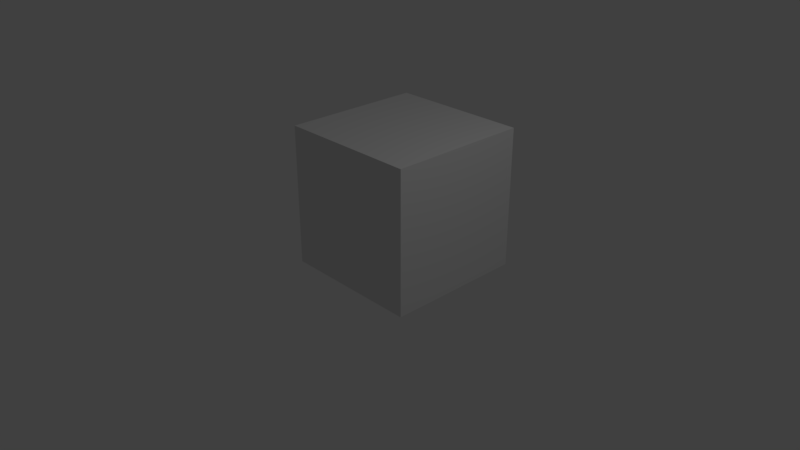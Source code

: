 # Source: cube.blend  (saved by Blender 2.78.0; exported with 4.5.12 LTS)
import bpy
from mathutils import Matrix  # noqa: F401  (used for matrix-valued properties, if any)

bpy.ops.wm.read_factory_settings(use_empty=True)
scene = bpy.context.scene
scene.name = 'Scene'

# ---- collections
col_collection_1 = bpy.data.collections.new('Collection 1'); scene.collection.children.link(col_collection_1)

# ---- world
world_world = bpy.data.worlds.new('World'); scene.world = world_world
world_world.color = (0.05088, 0.05088, 0.05088)
world_world.use_sun_shadow = False
world_world.sun_shadow_jitter_overblur = 0.0
world_world.cycles.sampling_method = 'MANUAL'

# ---- cameras
cam_camera = bpy.data.cameras.new('Camera')
cam_camera.clip_end = 100.0
cam_camera.lens = 35.0
cam_camera.sensor_width = 32.0
cam_camera.sensor_height = 18.0
cam_camera.ortho_scale = 7.314
cam_camera.dof.focus_distance = 0.0
cam_camera.dof.aperture_fstop = 128.0

# ---- lights
light_lamp = bpy.data.lights.new('Lamp', 'POINT')
light_lamp.transmission_factor = 0.0
light_lamp.cutoff_distance = 30.0
light_lamp.energy = 100.0
light_lamp.shadow_buffer_clip_start = 1.001
light_lamp.shadow_soft_size = 0.1
light_lamp.shadow_maximum_resolution = 0.006
light_lamp.use_absolute_resolution = True

# ---- meshes
me_cube_001 = bpy.data.meshes.new('Cube.001')
me_cube_001.from_pydata([(-1.0, -1.0, -1.0), (-1.0, -1.0, 1.0), (-1.0, 1.0, -1.0), (-1.0, 1.0, 1.0), (1.0, -1.0, -1.0), (1.0, -1.0, 1.0), (1.0, 1.0, -1.0), (1.0, 1.0, 1.0)], [], [(0, 1, 3, 2), (2, 3, 7, 6), (6, 7, 5, 4), (4, 5, 1, 0), (2, 6, 4, 0), (7, 3, 1, 5)])
_uv = me_cube_001.uv_layers.new(name='UVMap')
_uv.uv.foreach_set('vector', [0.0, 0.0, 1.0, 0.0, 1.0, 1.0, 0.0, 1.0, 0.0, 0.0, 1.0, 0.0, 1.0, 1.0, 0.0, 1.0, 0.0, 0.0, 1.0, 0.0, 1.0, 1.0, 0.0, 1.0, 0.0, 0.0, 1.0, 0.0, 1.0, 1.0, 0.0, 1.0, 0.0, 0.0, 1.0, 0.0, 1.0, 1.0, 0.0, 1.0, 0.0, 0.0, 1.0, 0.0, 1.0, 1.0, 0.0, 1.0])
me_cube_001.use_remesh_preserve_volume = False
me_cube_001.use_remesh_preserve_attributes = False
me_cube_001.use_mirror_vertex_groups = False
me_cube_001.update()

# ---- objects
ob_cube = bpy.data.objects.new('Cube', me_cube_001)
ob_lamp = bpy.data.objects.new('Lamp', light_lamp)
ob_camera = bpy.data.objects.new('Camera', cam_camera)

# ---- transforms, parenting, visibility, modifiers, constraints
ob_cube.location = (-0.2493, 0.8476, 0.4503)
ob_cube.lineart.crease_threshold = 0.0
ob_lamp.location = (4.076, 1.005, 5.904)
ob_lamp.rotation_euler = (0.6503, 0.05522, 1.866)
ob_lamp.lock_rotations_4d = False
ob_lamp.empty_display_type = 'ARROWS'
ob_lamp.color = (0.0, 0.0, 0.0, 0.0)
ob_lamp.lineart.crease_threshold = 0.0
ob_camera.location = (7.481, -6.508, 5.344)
ob_camera.rotation_euler = (1.109, 0.0, 0.8149)
ob_camera.lock_rotations_4d = False
ob_camera.empty_display_type = 'ARROWS'
ob_camera.color = (0.0, 0.0, 0.0, 0.0)
ob_camera.display_type = 'WIRE'
ob_camera.lineart.crease_threshold = 0.0

# ---- collection membership
col_collection_1.objects.link(ob_cube)
col_collection_1.objects.link(ob_lamp)
col_collection_1.objects.link(ob_camera)

# ---- scene / render settings (as saved in the file)
scene.camera = ob_camera
scene.frame_start = 1; scene.frame_end = 250; scene.frame_set(1)
scene.render.engine = 'BLENDER_EEVEE_NEXT'
scene.render.resolution_percentage = 50
scene.render.dither_intensity = 0.0
scene.cycles.use_denoising = False
scene.cycles.samples = 128
scene.cycles.sampling_pattern = 'TABULATED_SOBOL'
scene.cycles.light_sampling_threshold = 0.0
scene.cycles.use_adaptive_sampling = False
scene.cycles.use_light_tree = False
scene.cycles.blur_glossy = 0.0
scene.cycles.sample_clamp_indirect = 0.0
scene.view_settings.view_transform = 'Standard'
bpy.context.view_layer.update()

